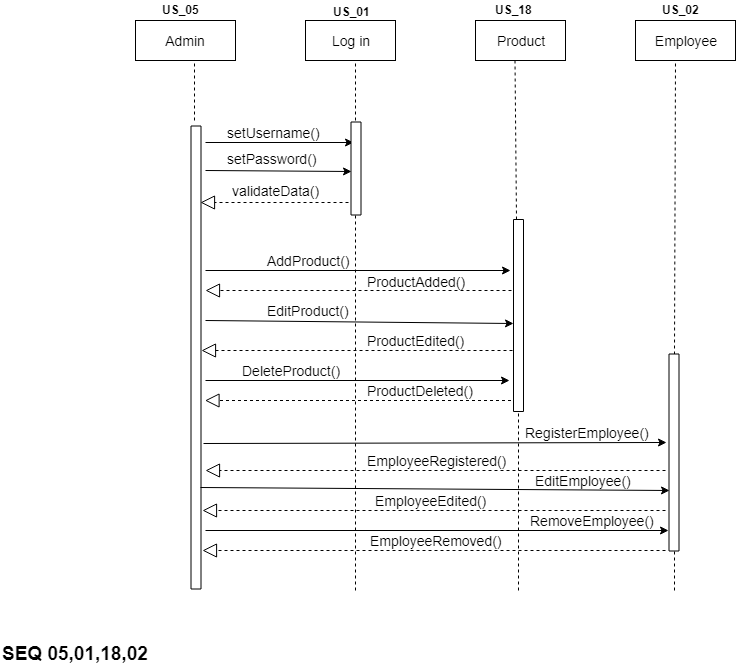

The diagram above was exported from draw.io. Its source (the exported page's mxGraphModel, read from the mxfile embedded in the PNG):
<mxGraphModel dx="1074" dy="616" grid="1" gridSize="10" guides="1" tooltips="1" connect="1" arrows="1" fold="1" page="1" pageScale="1" pageWidth="850" pageHeight="1100" math="0" shadow="0">
  <root>
    <mxCell id="0" />
    <mxCell id="1" parent="0" />
    <mxCell id="ZL23CGcEB1fRWCAbzuEE-1" value="Admin" style="rounded=0;whiteSpace=wrap;html=1;fontSize=14;" parent="1" vertex="1">
      <mxGeometry x="211" y="40" width="100" height="40" as="geometry" />
    </mxCell>
    <mxCell id="ZL23CGcEB1fRWCAbzuEE-2" value="Log in" style="rounded=0;whiteSpace=wrap;html=1;fontSize=14;" parent="1" vertex="1">
      <mxGeometry x="381" y="40" width="90" height="40" as="geometry" />
    </mxCell>
    <mxCell id="ZL23CGcEB1fRWCAbzuEE-3" value="Product" style="rounded=0;whiteSpace=wrap;html=1;fontSize=14;" parent="1" vertex="1">
      <mxGeometry x="551" y="40" width="90" height="40" as="geometry" />
    </mxCell>
    <mxCell id="ZL23CGcEB1fRWCAbzuEE-4" value="Employee" style="rounded=0;whiteSpace=wrap;html=1;fontSize=14;" parent="1" vertex="1">
      <mxGeometry x="711" y="40" width="100" height="40" as="geometry" />
    </mxCell>
    <mxCell id="ZL23CGcEB1fRWCAbzuEE-5" value="" style="endArrow=none;dashed=1;html=1;fontSize=14;entryX=0.59;entryY=1;entryDx=0;entryDy=0;entryPerimeter=0;" parent="1" target="ZL23CGcEB1fRWCAbzuEE-1" edge="1">
      <mxGeometry width="50" height="50" relative="1" as="geometry">
        <mxPoint x="270" y="140" as="sourcePoint" />
        <mxPoint x="261" y="100" as="targetPoint" />
      </mxGeometry>
    </mxCell>
    <mxCell id="ZL23CGcEB1fRWCAbzuEE-6" value="" style="rounded=0;whiteSpace=wrap;html=1;fontSize=14;rotation=-90;" parent="1" vertex="1">
      <mxGeometry x="40" y="372" width="463" height="10" as="geometry" />
    </mxCell>
    <mxCell id="ZL23CGcEB1fRWCAbzuEE-7" value="" style="endArrow=none;dashed=1;html=1;fontSize=14;entryX=0.59;entryY=1;entryDx=0;entryDy=0;entryPerimeter=0;exitX=1;exitY=0.5;exitDx=0;exitDy=0;" parent="1" source="ZL23CGcEB1fRWCAbzuEE-31" edge="1">
      <mxGeometry width="50" height="50" relative="1" as="geometry">
        <mxPoint x="751" y="250" as="sourcePoint" />
        <mxPoint x="751" y="80" as="targetPoint" />
      </mxGeometry>
    </mxCell>
    <mxCell id="ZL23CGcEB1fRWCAbzuEE-8" value="" style="endArrow=none;dashed=1;html=1;fontSize=14;entryX=0.59;entryY=1;entryDx=0;entryDy=0;entryPerimeter=0;exitX=1;exitY=0.25;exitDx=0;exitDy=0;" parent="1" source="ZL23CGcEB1fRWCAbzuEE-16" edge="1">
      <mxGeometry width="50" height="50" relative="1" as="geometry">
        <mxPoint x="590.5" y="140" as="sourcePoint" />
        <mxPoint x="590.5" y="80" as="targetPoint" />
      </mxGeometry>
    </mxCell>
    <mxCell id="ZL23CGcEB1fRWCAbzuEE-9" value="" style="endArrow=none;dashed=1;html=1;fontSize=14;entryX=0.59;entryY=1;entryDx=0;entryDy=0;entryPerimeter=0;" parent="1" edge="1">
      <mxGeometry width="50" height="50" relative="1" as="geometry">
        <mxPoint x="431" y="140" as="sourcePoint" />
        <mxPoint x="431" y="80" as="targetPoint" />
      </mxGeometry>
    </mxCell>
    <mxCell id="ZL23CGcEB1fRWCAbzuEE-10" value="" style="endArrow=classic;html=1;fontSize=14;entryX=0.75;entryY=0;entryDx=0;entryDy=0;" parent="1" edge="1">
      <mxGeometry width="50" height="50" relative="1" as="geometry">
        <mxPoint x="281" y="162" as="sourcePoint" />
        <mxPoint x="429" y="162" as="targetPoint" />
      </mxGeometry>
    </mxCell>
    <mxCell id="ZL23CGcEB1fRWCAbzuEE-11" value="setUsername()" style="text;html=1;resizable=0;points=[];autosize=1;align=left;verticalAlign=top;spacingTop=-4;fontSize=14;" parent="1" vertex="1">
      <mxGeometry x="301" y="142" width="110" height="20" as="geometry" />
    </mxCell>
    <mxCell id="ZL23CGcEB1fRWCAbzuEE-12" value="" style="endArrow=classic;html=1;fontSize=14;entryX=0.406;entryY=-0.15;entryDx=0;entryDy=0;entryPerimeter=0;" parent="1" edge="1">
      <mxGeometry width="50" height="50" relative="1" as="geometry">
        <mxPoint x="281" y="190" as="sourcePoint" />
        <mxPoint x="427" y="191" as="targetPoint" />
      </mxGeometry>
    </mxCell>
    <mxCell id="ZL23CGcEB1fRWCAbzuEE-13" value="setPassword()" style="text;html=1;resizable=0;points=[];autosize=1;align=left;verticalAlign=top;spacingTop=-4;fontSize=14;" parent="1" vertex="1">
      <mxGeometry x="301" y="168" width="100" height="20" as="geometry" />
    </mxCell>
    <mxCell id="ZL23CGcEB1fRWCAbzuEE-14" value="" style="endArrow=block;dashed=1;endFill=0;endSize=12;html=1;fontSize=14;entryX=0.835;entryY=0.95;entryDx=0;entryDy=0;entryPerimeter=0;" parent="1" target="ZL23CGcEB1fRWCAbzuEE-6" edge="1">
      <mxGeometry width="160" relative="1" as="geometry">
        <mxPoint x="424" y="222" as="sourcePoint" />
        <mxPoint x="371" y="590" as="targetPoint" />
      </mxGeometry>
    </mxCell>
    <mxCell id="ZL23CGcEB1fRWCAbzuEE-15" value="validateData()" style="text;html=1;resizable=0;points=[];autosize=1;align=left;verticalAlign=top;spacingTop=-4;fontSize=14;" parent="1" vertex="1">
      <mxGeometry x="306" y="200" width="100" height="20" as="geometry" />
    </mxCell>
    <mxCell id="ZL23CGcEB1fRWCAbzuEE-16" value="" style="rounded=0;whiteSpace=wrap;html=1;fontSize=14;rotation=-90;" parent="1" vertex="1">
      <mxGeometry x="498" y="330" width="192" height="10" as="geometry" />
    </mxCell>
    <mxCell id="ZL23CGcEB1fRWCAbzuEE-17" value="" style="endArrow=classic;html=1;fontSize=14;" parent="1" edge="1">
      <mxGeometry width="50" height="50" relative="1" as="geometry">
        <mxPoint x="281" y="290" as="sourcePoint" />
        <mxPoint x="586" y="290" as="targetPoint" />
      </mxGeometry>
    </mxCell>
    <mxCell id="ZL23CGcEB1fRWCAbzuEE-18" value="" style="endArrow=classic;html=1;fontSize=14;entryX=0.458;entryY=0;entryDx=0;entryDy=0;entryPerimeter=0;" parent="1" target="ZL23CGcEB1fRWCAbzuEE-16" edge="1">
      <mxGeometry width="50" height="50" relative="1" as="geometry">
        <mxPoint x="281" y="340" as="sourcePoint" />
        <mxPoint x="595" y="298" as="targetPoint" />
      </mxGeometry>
    </mxCell>
    <mxCell id="ZL23CGcEB1fRWCAbzuEE-19" value="AddProduct()" style="text;html=1;resizable=0;points=[];autosize=1;align=left;verticalAlign=top;spacingTop=-4;fontSize=14;" parent="1" vertex="1">
      <mxGeometry x="341" y="270" width="100" height="20" as="geometry" />
    </mxCell>
    <mxCell id="ZL23CGcEB1fRWCAbzuEE-20" value="" style="endArrow=block;dashed=1;endFill=0;endSize=12;html=1;fontSize=14;" parent="1" edge="1">
      <mxGeometry width="160" relative="1" as="geometry">
        <mxPoint x="587" y="310" as="sourcePoint" />
        <mxPoint x="281" y="310" as="targetPoint" />
      </mxGeometry>
    </mxCell>
    <mxCell id="ZL23CGcEB1fRWCAbzuEE-21" value="ProductAdded()" style="text;html=1;resizable=0;points=[];autosize=1;align=left;verticalAlign=top;spacingTop=-4;fontSize=14;" parent="1" vertex="1">
      <mxGeometry x="441" y="291" width="110" height="20" as="geometry" />
    </mxCell>
    <mxCell id="ZL23CGcEB1fRWCAbzuEE-22" value="EditProduct()" style="text;html=1;resizable=0;points=[];autosize=1;align=left;verticalAlign=top;spacingTop=-4;fontSize=14;" parent="1" vertex="1">
      <mxGeometry x="341" y="320" width="100" height="20" as="geometry" />
    </mxCell>
    <mxCell id="ZL23CGcEB1fRWCAbzuEE-23" value="" style="endArrow=block;dashed=1;endFill=0;endSize=12;html=1;fontSize=14;" parent="1" edge="1">
      <mxGeometry width="160" relative="1" as="geometry">
        <mxPoint x="588" y="370" as="sourcePoint" />
        <mxPoint x="277" y="370" as="targetPoint" />
      </mxGeometry>
    </mxCell>
    <mxCell id="ZL23CGcEB1fRWCAbzuEE-24" value="ProductEdited()" style="text;html=1;resizable=0;points=[];autosize=1;align=left;verticalAlign=top;spacingTop=-4;fontSize=14;" parent="1" vertex="1">
      <mxGeometry x="441" y="350" width="110" height="20" as="geometry" />
    </mxCell>
    <mxCell id="ZL23CGcEB1fRWCAbzuEE-25" value="" style="endArrow=classic;html=1;fontSize=14;" parent="1" edge="1">
      <mxGeometry width="50" height="50" relative="1" as="geometry">
        <mxPoint x="281" y="400" as="sourcePoint" />
        <mxPoint x="585" y="400" as="targetPoint" />
      </mxGeometry>
    </mxCell>
    <mxCell id="ZL23CGcEB1fRWCAbzuEE-26" value="DeleteProduct()" style="text;html=1;resizable=0;points=[];autosize=1;align=left;verticalAlign=top;spacingTop=-4;fontSize=14;" parent="1" vertex="1">
      <mxGeometry x="316" y="380" width="110" height="20" as="geometry" />
    </mxCell>
    <mxCell id="ZL23CGcEB1fRWCAbzuEE-27" value="" style="endArrow=block;dashed=1;endFill=0;endSize=12;html=1;fontSize=14;" parent="1" edge="1">
      <mxGeometry width="160" relative="1" as="geometry">
        <mxPoint x="586.5" y="420" as="sourcePoint" />
        <mxPoint x="280.5" y="420" as="targetPoint" />
      </mxGeometry>
    </mxCell>
    <mxCell id="ZL23CGcEB1fRWCAbzuEE-28" value="ProductDeleted()" style="text;html=1;resizable=0;points=[];autosize=1;align=left;verticalAlign=top;spacingTop=-4;fontSize=14;" parent="1" vertex="1">
      <mxGeometry x="441" y="400" width="120" height="20" as="geometry" />
    </mxCell>
    <mxCell id="ZL23CGcEB1fRWCAbzuEE-29" value="" style="endArrow=none;dashed=1;html=1;fontSize=14;entryX=0;entryY=0.25;entryDx=0;entryDy=0;" parent="1" edge="1">
      <mxGeometry width="50" height="50" relative="1" as="geometry">
        <mxPoint x="431" y="610" as="sourcePoint" />
        <mxPoint x="431" y="226" as="targetPoint" />
      </mxGeometry>
    </mxCell>
    <mxCell id="ZL23CGcEB1fRWCAbzuEE-30" value="" style="endArrow=none;dashed=1;html=1;fontSize=14;entryX=0;entryY=0.5;entryDx=0;entryDy=0;" parent="1" target="ZL23CGcEB1fRWCAbzuEE-16" edge="1">
      <mxGeometry width="50" height="50" relative="1" as="geometry">
        <mxPoint x="594" y="610" as="sourcePoint" />
        <mxPoint x="441" y="236" as="targetPoint" />
      </mxGeometry>
    </mxCell>
    <mxCell id="ZL23CGcEB1fRWCAbzuEE-31" value="" style="rounded=0;whiteSpace=wrap;html=1;fontSize=14;rotation=-90;" parent="1" vertex="1">
      <mxGeometry x="651" y="467" width="197" height="10" as="geometry" />
    </mxCell>
    <mxCell id="ZL23CGcEB1fRWCAbzuEE-32" value="" style="endArrow=none;dashed=1;html=1;fontSize=14;entryX=0;entryY=0.5;entryDx=0;entryDy=0;" parent="1" target="ZL23CGcEB1fRWCAbzuEE-31" edge="1">
      <mxGeometry width="50" height="50" relative="1" as="geometry">
        <mxPoint x="750" y="610" as="sourcePoint" />
        <mxPoint x="604" y="441" as="targetPoint" />
      </mxGeometry>
    </mxCell>
    <mxCell id="ZL23CGcEB1fRWCAbzuEE-33" value="" style="rounded=0;whiteSpace=wrap;html=1;fontSize=14;rotation=-90;" parent="1" vertex="1">
      <mxGeometry x="385" y="183" width="93" height="10" as="geometry" />
    </mxCell>
    <mxCell id="ZL23CGcEB1fRWCAbzuEE-34" value="" style="endArrow=classic;html=1;fontSize=14;exitX=0.314;exitY=1.25;exitDx=0;exitDy=0;exitPerimeter=0;entryX=0.551;entryY=-0.25;entryDx=0;entryDy=0;entryPerimeter=0;" parent="1" source="ZL23CGcEB1fRWCAbzuEE-6" target="ZL23CGcEB1fRWCAbzuEE-31" edge="1">
      <mxGeometry width="50" height="50" relative="1" as="geometry">
        <mxPoint x="281" y="480" as="sourcePoint" />
        <mxPoint x="741" y="480" as="targetPoint" />
      </mxGeometry>
    </mxCell>
    <mxCell id="ZL23CGcEB1fRWCAbzuEE-35" value="" style="endArrow=classic;html=1;fontSize=14;entryX=0.307;entryY=0.05;entryDx=0;entryDy=0;entryPerimeter=0;exitX=0.219;exitY=0.95;exitDx=0;exitDy=0;exitPerimeter=0;" parent="1" source="ZL23CGcEB1fRWCAbzuEE-6" target="ZL23CGcEB1fRWCAbzuEE-31" edge="1">
      <mxGeometry width="50" height="50" relative="1" as="geometry">
        <mxPoint x="281" y="533" as="sourcePoint" />
        <mxPoint x="751" y="490" as="targetPoint" />
      </mxGeometry>
    </mxCell>
    <mxCell id="ZL23CGcEB1fRWCAbzuEE-36" value="RegisterEmployee()" style="text;html=1;resizable=0;points=[];autosize=1;align=left;verticalAlign=top;spacingTop=-4;fontSize=14;" parent="1" vertex="1">
      <mxGeometry x="599" y="442" width="140" height="20" as="geometry" />
    </mxCell>
    <mxCell id="ZL23CGcEB1fRWCAbzuEE-37" value="EmployeeRegistered()" style="text;html=1;resizable=0;points=[];autosize=1;align=left;verticalAlign=top;spacingTop=-4;fontSize=14;" parent="1" vertex="1">
      <mxGeometry x="441" y="470" width="150" height="20" as="geometry" />
    </mxCell>
    <mxCell id="ZL23CGcEB1fRWCAbzuEE-38" value="EditEmployee()" style="text;html=1;resizable=0;points=[];autosize=1;align=left;verticalAlign=top;spacingTop=-4;fontSize=14;" parent="1" vertex="1">
      <mxGeometry x="609" y="490" width="110" height="20" as="geometry" />
    </mxCell>
    <mxCell id="ZL23CGcEB1fRWCAbzuEE-39" value="EmployeeEdited()" style="text;html=1;resizable=0;points=[];autosize=1;align=left;verticalAlign=top;spacingTop=-4;fontSize=14;" parent="1" vertex="1">
      <mxGeometry x="449" y="510" width="130" height="20" as="geometry" />
    </mxCell>
    <mxCell id="ZL23CGcEB1fRWCAbzuEE-40" value="" style="endArrow=block;dashed=1;endFill=0;endSize=12;html=1;fontSize=14;" parent="1" edge="1">
      <mxGeometry width="160" relative="1" as="geometry">
        <mxPoint x="741" y="490" as="sourcePoint" />
        <mxPoint x="281" y="490" as="targetPoint" />
      </mxGeometry>
    </mxCell>
    <mxCell id="ZL23CGcEB1fRWCAbzuEE-41" value="" style="endArrow=block;dashed=1;endFill=0;endSize=12;html=1;fontSize=14;" parent="1" edge="1">
      <mxGeometry width="160" relative="1" as="geometry">
        <mxPoint x="741" y="530" as="sourcePoint" />
        <mxPoint x="278" y="530" as="targetPoint" />
      </mxGeometry>
    </mxCell>
    <mxCell id="ZL23CGcEB1fRWCAbzuEE-42" value="" style="endArrow=classic;html=1;fontSize=14;exitX=0.126;exitY=1.45;exitDx=0;exitDy=0;exitPerimeter=0;" parent="1" source="ZL23CGcEB1fRWCAbzuEE-6" edge="1">
      <mxGeometry width="50" height="50" relative="1" as="geometry">
        <mxPoint x="281" y="556" as="sourcePoint" />
        <mxPoint x="744" y="550" as="targetPoint" />
      </mxGeometry>
    </mxCell>
    <mxCell id="ZL23CGcEB1fRWCAbzuEE-43" value="RemoveEmployee()" style="text;html=1;resizable=0;points=[];autosize=1;align=left;verticalAlign=top;spacingTop=-4;fontSize=14;" parent="1" vertex="1">
      <mxGeometry x="604" y="530" width="140" height="20" as="geometry" />
    </mxCell>
    <mxCell id="ZL23CGcEB1fRWCAbzuEE-44" value="" style="endArrow=block;dashed=1;endFill=0;endSize=12;html=1;fontSize=14;entryX=0.083;entryY=1.15;entryDx=0;entryDy=0;entryPerimeter=0;" parent="1" target="ZL23CGcEB1fRWCAbzuEE-6" edge="1">
      <mxGeometry width="160" relative="1" as="geometry">
        <mxPoint x="741" y="570" as="sourcePoint" />
        <mxPoint x="276" y="580" as="targetPoint" />
      </mxGeometry>
    </mxCell>
    <mxCell id="ZL23CGcEB1fRWCAbzuEE-45" value="EmployeeRemoved()" style="text;html=1;resizable=0;points=[];autosize=1;align=left;verticalAlign=top;spacingTop=-4;fontSize=14;" parent="1" vertex="1">
      <mxGeometry x="444" y="550" width="150" height="20" as="geometry" />
    </mxCell>
    <mxCell id="ZL23CGcEB1fRWCAbzuEE-46" value="&lt;b&gt;US_05&lt;/b&gt;" style="text;html=1;resizable=0;points=[];autosize=1;align=left;verticalAlign=top;spacingTop=-4;" parent="1" vertex="1">
      <mxGeometry x="236" y="20" width="50" height="20" as="geometry" />
    </mxCell>
    <mxCell id="ZL23CGcEB1fRWCAbzuEE-47" value="&lt;b&gt;US_01&lt;/b&gt;" style="text;html=1;resizable=0;points=[];autosize=1;align=left;verticalAlign=top;spacingTop=-4;" parent="1" vertex="1">
      <mxGeometry x="406.5" y="22" width="50" height="20" as="geometry" />
    </mxCell>
    <mxCell id="ZL23CGcEB1fRWCAbzuEE-48" value="&lt;b&gt;US_18&lt;/b&gt;" style="text;html=1;resizable=0;points=[];autosize=1;align=left;verticalAlign=top;spacingTop=-4;" parent="1" vertex="1">
      <mxGeometry x="569" y="20" width="50" height="20" as="geometry" />
    </mxCell>
    <mxCell id="ZL23CGcEB1fRWCAbzuEE-49" value="&lt;b&gt;US_02&lt;/b&gt;" style="text;html=1;resizable=0;points=[];autosize=1;align=left;verticalAlign=top;spacingTop=-4;" parent="1" vertex="1">
      <mxGeometry x="736" y="20" width="50" height="20" as="geometry" />
    </mxCell>
    <mxCell id="ZL23CGcEB1fRWCAbzuEE-50" value="&lt;b&gt;&lt;font style=&quot;font-size: 19px&quot;&gt;SEQ 05,01,18,02&lt;/font&gt;&lt;/b&gt;" style="text;html=1;resizable=0;points=[];autosize=1;align=left;verticalAlign=top;spacingTop=-4;" parent="1" vertex="1">
      <mxGeometry x="76" y="660" width="160" height="20" as="geometry" />
    </mxCell>
  </root>
</mxGraphModel>